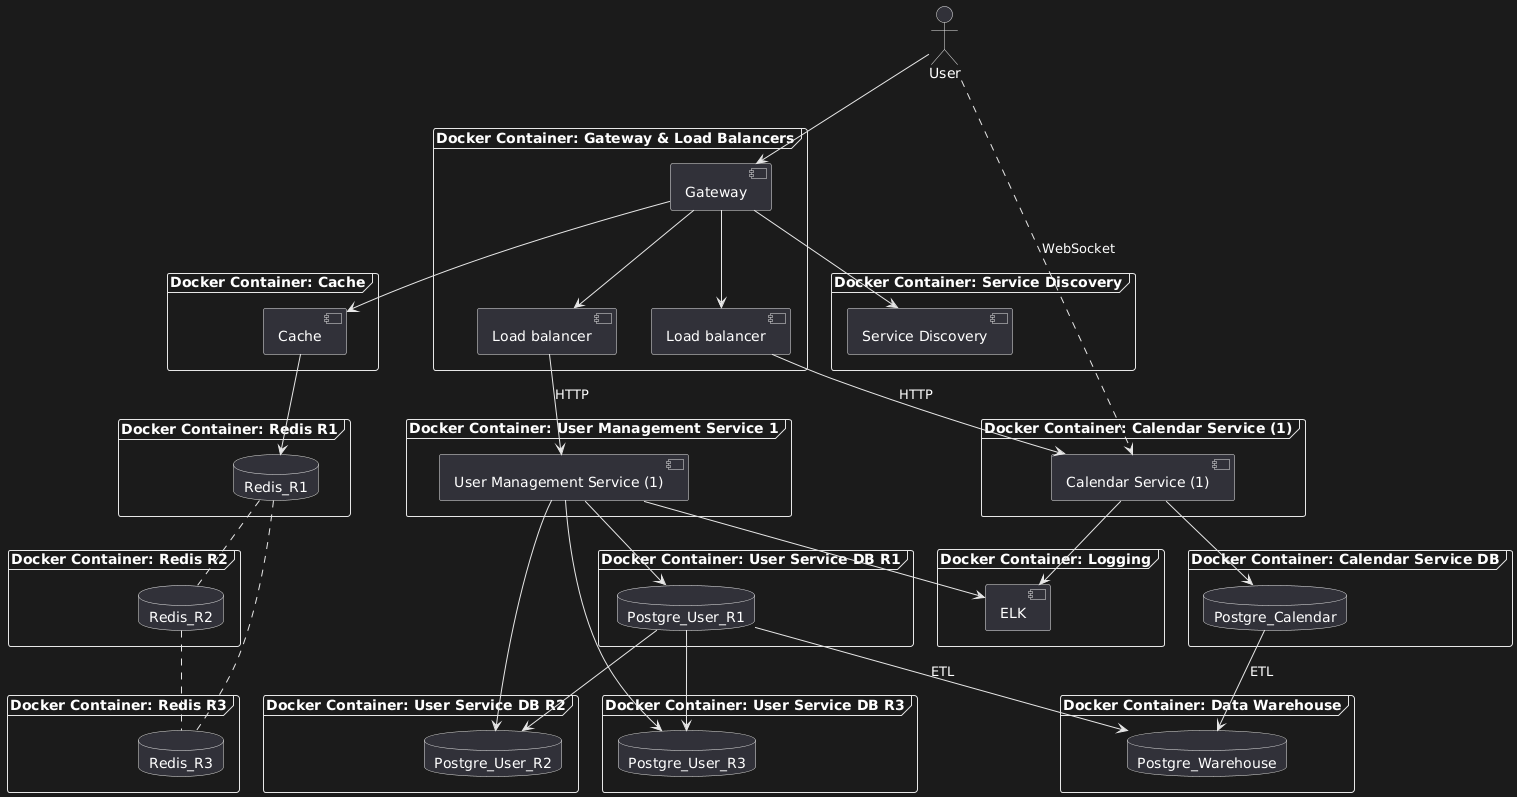

The diagram above was rendered by PlantUML. Its source (embedded in the PNG):
@startuml
actor User

frame "Docker Container: Gateway & Load Balancers" {
  [Gateway] as Gateway
  [Load balancer] as LB1
  [Load balancer] as LB2
}
frame "Docker Container: Service Discovery" {
  [Service Discovery] as SD
}
frame "Docker Container: Calendar Service (1)" {
  [Calendar Service (1)] as CS1
}
frame "Docker Container: User Management Service 1" {
  [User Management Service (1)] as UM1
}
frame "Docker Container: Cache" {
  [Cache] as Cache
}
frame "Docker Container: Redis R1" {
  database Redis_R1
}
frame "Docker Container: Redis R2" {
  database Redis_R2
}
frame "Docker Container: Redis R3" {
  database Redis_R3
}
frame "Docker Container: Calendar Service DB" {
  database Postgre_Calendar
}
frame "Docker Container: User Service DB R1" {
  database Postgre_User_R1
}
frame "Docker Container: User Service DB R2" {
  database Postgre_User_R2
}
frame "Docker Container: User Service DB R3" {
  database Postgre_User_R3
}
frame "Docker Container: Data Warehouse" {
  database Postgre_Warehouse
}
frame "Docker Container: Logging" {
  [ELK] as Logs
}

User --> Gateway

Gateway --> LB1 
Gateway --> LB2
Gateway --> SD
Gateway --> Cache

Cache --> Redis_R1
Redis_R1 .. Redis_R2
Redis_R1 .. Redis_R3
Redis_R2 .. Redis_R3

LB1 --> CS1 : HTTP
LB2 --> UM1 : HTTP

User ..> CS1 : WebSocket

CS1 --> Postgre_Calendar 

UM1 --> Postgre_User_R1
UM1 --> Postgre_User_R2
UM1 --> Postgre_User_R3

Postgre_User_R1 --> Postgre_User_R2
Postgre_User_R1 --> Postgre_User_R3

Postgre_User_R1 --> Postgre_Warehouse : ETL
Postgre_Calendar --> Postgre_Warehouse : ETL

CS1 --> Logs  
UM1 --> Logs
@enduml